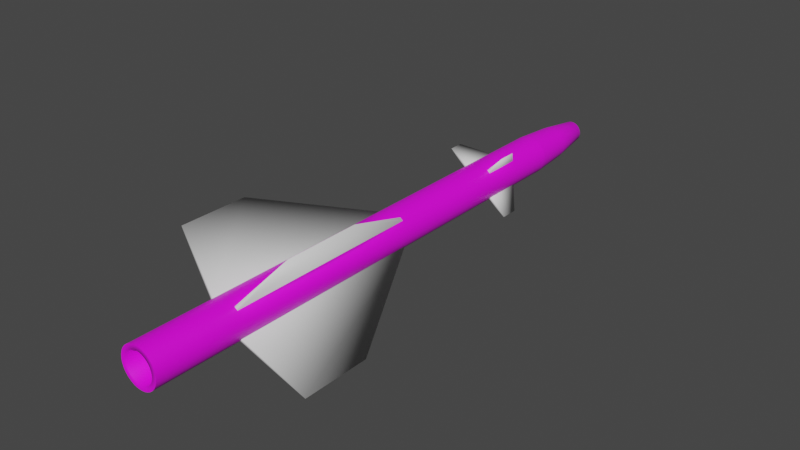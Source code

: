 # Source: R-98MT.blend  (saved by Blender 2.80.75; exported with 4.5.12 LTS)
import bpy
from mathutils import Matrix  # noqa: F401  (used for matrix-valued properties, if any)

bpy.ops.wm.read_factory_settings(use_empty=True)
scene = bpy.context.scene
scene.name = 'Scene'

# ---- collections
col_collection = bpy.data.collections.new('Collection'); scene.collection.children.link(col_collection)

# ---- images (referenced by path relative to the original .blend; pixels are not part of the script)
import os
ASSET_DIR = os.environ.get("B2B_ASSET_DIR", "")  # directory of the original .blend (textures are referenced by path, not embedded)
HERE = os.path.dirname(os.path.abspath(__file__))  # packed textures are extracted next to this script under _unpacked/

def load_image(name, relpath, width, height, colorspace="sRGB"):
    """Load a texture the original file referenced (path relative to the .blend, or extracted next to this script)."""
    p = next((c for c in (os.path.join(HERE, relpath), os.path.join(ASSET_DIR, relpath)) if relpath and os.path.exists(c)), "")
    if p:
        img = bpy.data.images.load(p, check_existing=True)
        img.name = name
    else:  # same state as the original file: an image datablock whose file is absent (Cycles renders it pink)
        img = bpy.data.images.new(name, width, height)
        img.source = "FILE"
        img.filepath = "//" + (relpath or name)
    img.colorspace_settings.name = colorspace
    return img
img_full_body_v4_png = load_image('Full Body V4.png', 'Full Body V4.png', 1024, 1024, 'sRGB')

# ---- materials (node trees are filled in below, after node groups)
mat_material = bpy.data.materials.new('Material')
mat_material.use_transparent_shadow = False
mat_material_001 = bpy.data.materials.new('Material.001')
mat_material_001.use_transparent_shadow = False

# ---- material node trees
mat_material.use_nodes = True; mat_material.node_tree.nodes.clear()
_N = mat_material.node_tree.nodes; _L = mat_material.node_tree.links
n0 = _N.new('ShaderNodeOutputMaterial'); n0.name = 'Material Output'; n0.location = (300, 300)
n1 = _N.new('ShaderNodeBsdfPrincipled'); n1.name = 'Principled BSDF'; n1.location = (10, 300)
n1.distribution = 'GGX'
n1.subsurface_method = 'BURLEY'
n1.inputs[3].default_value = 1.45
n1.inputs[27].default_value = (0.0, 0.0, 0.0, 1.0)
n1.inputs[28].default_value = 1.0
n2 = _N.new('ShaderNodeTexImage'); n2.name = 'Image Texture'; n2.location = (-317, 147)
n2.image = img_full_body_v4_png
_L.new(n1.outputs[0], n0.inputs[0])
_L.new(n2.outputs[0], n1.inputs[0])
n0.is_active_output = True
mat_material_001.use_nodes = True; mat_material_001.node_tree.nodes.clear()
_N = mat_material_001.node_tree.nodes; _L = mat_material_001.node_tree.links
n0 = _N.new('ShaderNodeOutputMaterial'); n0.name = 'Material Output'; n0.location = (300, 300)
n1 = _N.new('ShaderNodeBsdfPrincipled'); n1.name = 'Principled BSDF'; n1.location = (10, 300)
n1.distribution = 'GGX'
n1.subsurface_method = 'BURLEY'
n1.inputs[3].default_value = 1.45
n1.inputs[27].default_value = (0.0, 0.0, 0.0, 1.0)
n1.inputs[28].default_value = 1.0
_L.new(n1.outputs[0], n0.inputs[0])
n0.is_active_output = True

# ---- world
world_world = bpy.data.worlds.new('World'); scene.world = world_world
world_world.use_nodes = True; world_world.node_tree.nodes.clear()
_N = world_world.node_tree.nodes; _L = world_world.node_tree.links
n0 = _N.new('ShaderNodeOutputWorld'); n0.name = 'World Output'; n0.location = (300, 300)
n1 = _N.new('ShaderNodeBackground'); n1.name = 'Background'; n1.location = (10, 300)
n1.inputs[0].default_value = (0.05088, 0.05088, 0.05088, 1.0)
_L.new(n1.outputs[0], n0.inputs[0])
n0.is_active_output = True
world_world.color = (0.05088, 0.05088, 0.05088)
world_world.use_sun_shadow = False
world_world.sun_shadow_jitter_overblur = 0.0

# ---- meshes
me_cone = bpy.data.meshes.new('Cone')
me_cone.from_pydata([(-0.1429, 1.353, -0.1993), (-0.09883, 1.377, -0.1993), (-0.05092, 1.391, -0.1993), (-0.001053, 1.396, -0.1993), (0.04886, 1.392, -0.1993), (0.09689, 1.377, -0.1993), (0.1412, 1.354, -0.1993), (0.1801, 1.322, -0.1993), (0.212, 1.284, -0.1993), (0.2359, 1.24, -0.1993), (0.2506, 1.192, -0.1993), (0.2557, 1.142, -0.1993), (0.251, 1.092, -0.1993), (0.2367, 1.044, -0.1993), (0.2132, 0.9995, -0.1993), (0.1816, 0.9607, -0.1993), (0.1429, 0.9287, -0.1993), (0.09883, 0.9049, -0.1993), (0.05092, 0.8901, -0.1993), (0.001053, 0.885, -0.1993), (-0.04886, 0.8897, -0.1993), (-0.09689, 0.9041, -0.1993), (-0.1412, 0.9275, -0.1993), (-0.1801, 0.9592, -0.1993), (-0.212, 0.9978, -0.1993), (-0.2359, 1.042, -0.1993), (-0.2506, 1.09, -0.1993), (-0.2557, 1.14, -0.1993), (-0.251, 1.19, -0.1993), (-0.2367, 1.238, -0.1993), (-0.2132, 1.282, -0.1993), (-0.1816, 1.321, -0.1993), (-0.1099, 1.304, -6.746), (-0.07599, 1.322, -6.746), (-0.03915, 1.333, -6.746), (-0.0008103, 1.337, -6.746), (0.03756, 1.334, -6.746), (0.07449, 1.323, -6.746), (0.1086, 1.305, -6.746), (0.1384, 1.28, -6.746), (0.163, 1.251, -6.746), (0.1813, 1.217, -6.746), (0.1927, 1.18, -6.746), (0.1966, 1.142, -6.746), (0.193, 1.103, -6.746), (0.182, 1.066, -6.746), (0.1639, 1.032, -6.746), (0.1396, 1.002, -6.746), (0.1099, 0.9777, -6.746), (0.07599, 0.9594, -6.746), (0.03915, 0.9481, -6.746), (0.0008092, 0.9441, -6.746), (-0.03756, 0.9477, -6.746), (-0.07449, 0.9588, -6.746), (-0.1086, 0.9768, -6.746), (-0.1385, 1.001, -6.746), (-0.163, 1.031, -6.746), (-0.1813, 1.065, -6.746), (-0.1927, 1.102, -6.746), (-0.1966, 1.14, -6.746), (-0.193, 1.178, -6.746), (-0.182, 1.215, -6.746), (-0.1639, 1.249, -6.746), (-0.1396, 1.279, -6.746), (-0.1429, 1.353, -6.746), (-0.09883, 1.377, -6.746), (-0.05092, 1.391, -6.746), (-0.001054, 1.396, -6.746), (0.04886, 1.392, -6.746), (0.09689, 1.377, -6.746), (0.1412, 1.354, -6.746), (0.1801, 1.322, -6.746), (0.212, 1.284, -6.746), (0.2359, 1.24, -6.746), (0.2506, 1.192, -6.746), (0.2557, 1.142, -6.746), (0.251, 1.092, -6.746), (0.2367, 1.044, -6.746), (0.2132, 0.9995, -6.746), (0.1816, 0.9607, -6.746), (0.1429, 0.9287, -6.746), (0.09883, 0.9049, -6.746), (0.05092, 0.8901, -6.746), (0.001053, 0.885, -6.746), (-0.04886, 0.8897, -6.746), (-0.09689, 0.9041, -6.746), (-0.1412, 0.9275, -6.746), (-0.1801, 0.9592, -6.746), (-0.212, 0.9978, -6.746), (-0.2359, 1.042, -6.746), (-0.2506, 1.09, -6.746), (-0.2557, 1.14, -6.746), (-0.251, 1.19, -6.746), (-0.2367, 1.238, -6.746), (-0.2132, 1.282, -6.746), (-0.1816, 1.321, -6.746), (-1.141e-06, 1.141, -5.778), (-0.07904, 1.258, 0.8777), (-0.05465, 1.271, 0.8777), (-0.02816, 1.279, 0.8777), (-0.0005824, 1.282, 0.8777), (0.02701, 1.28, 0.8777), (0.05357, 1.272, 0.8777), (0.07807, 1.259, 0.8777), (0.09957, 1.241, 0.8777), (0.1172, 1.22, 0.8777), (0.1304, 1.195, 0.8777), (0.1386, 1.169, 0.8777), (0.1414, 1.141, 0.8777), (0.1388, 1.114, 0.8777), (0.1309, 1.087, 0.8777), (0.1179, 1.063, 0.8777), (0.1004, 1.041, 0.8777), (0.07904, 1.023, 0.8777), (0.05465, 1.01, 0.8777), (0.02816, 1.002, 0.8777), (0.0005824, 0.9993, 0.8777), (-0.02701, 1.002, 0.8777), (-0.05357, 1.01, 0.8777), (-0.07807, 1.023, 0.8777), (-0.09957, 1.04, 0.8777), (-0.1172, 1.062, 0.8777), (-0.1304, 1.086, 0.8777), (-0.1386, 1.113, 0.8777), (-0.1414, 1.14, 0.8777), (-0.1388, 1.168, 0.8777), (-0.1309, 1.194, 0.8777), (-0.1179, 1.219, 0.8777), (-0.1004, 1.24, 0.8777), (0.2174, 1.142, 0.3392), (0.2134, 1.099, 0.3392), (-0.2005, 1.057, 0.3392), (-0.213, 1.097, 0.3392), (0.2012, 1.058, 0.3392), (-0.2174, 1.14, 0.3392), (0.1812, 1.021, 0.3392), (-0.1215, 1.321, 0.3392), (-0.08402, 1.341, 0.3392), (-0.2134, 1.182, 0.3392), (0.1544, 0.9876, 0.3392), (-0.04329, 1.354, 0.3392), (-0.2012, 1.223, 0.3392), (0.1215, 0.9605, 0.3392), (-0.0008954, 1.358, 0.3392), (-0.1812, 1.261, 0.3392), (0.08402, 0.9402, 0.3392), (0.04153, 1.354, 0.3392), (-0.1544, 1.294, 0.3392), (0.04329, 0.9277, 0.3392), (0.08236, 1.342, 0.3392), (0.0008953, 0.9233, 0.3392), (0.12, 1.322, 0.3392), (-0.04153, 0.9273, 0.3392), (0.1531, 1.295, 0.3392), (-0.08236, 0.9395, 0.3392), (0.1803, 1.262, 0.3392), (-0.12, 0.9595, 0.3392), (0.2005, 1.225, 0.3392), (-0.1531, 0.9864, 0.3392), (0.213, 1.184, 0.3392), (-0.1803, 1.019, 0.3392), (-0.05996, 1.23, 0.9172), (-0.04145, 1.24, 0.9172), (-0.02136, 1.246, 0.9172), (-0.0004417, 1.248, 0.9172), (0.02049, 1.246, 0.9172), (0.04064, 1.24, 0.9172), (0.05922, 1.23, 0.9172), (0.07553, 1.217, 0.9172), (0.08893, 1.201, 0.9172), (0.09892, 1.182, 0.9172), (0.1051, 1.162, 0.9172), (0.1073, 1.141, 0.9172), (0.1053, 1.12, 0.9172), (0.09926, 1.1, 0.9172), (0.08943, 1.082, 0.9172), (0.07615, 1.065, 0.9172), (0.05996, 1.052, 0.9172), (0.04145, 1.042, 0.9172), (0.02136, 1.036, 0.9172), (0.0004418, 1.033, 0.9172), (-0.02049, 1.035, 0.9172), (-0.04064, 1.041, 0.9172), (-0.05922, 1.051, 0.9172), (-0.07553, 1.065, 0.9172), (-0.08893, 1.081, 0.9172), (-0.09892, 1.099, 0.9172), (-0.1051, 1.119, 0.9172), (-0.1073, 1.14, 0.9172), (-0.1053, 1.161, 0.9172), (-0.09926, 1.181, 0.9172), (-0.08943, 1.2, 0.9172), (-0.07615, 1.216, 0.9172), (-0.03851, 1.198, 0.937), (-0.02662, 1.204, 0.937), (-0.01372, 1.208, 0.937), (-0.0002837, 1.21, 0.937), (0.01316, 1.208, 0.937), (0.0261, 1.204, 0.937), (0.03804, 1.198, 0.937), (0.04851, 1.19, 0.937), (0.05712, 1.179, 0.937), (0.06354, 1.167, 0.937), (0.06751, 1.154, 0.937), (0.06889, 1.141, 0.937), (0.06762, 1.128, 0.937), (0.06375, 1.115, 0.937), (0.05744, 1.103, 0.937), (0.04891, 1.092, 0.937), (0.03851, 1.084, 0.937), (0.02662, 1.077, 0.937), (0.01372, 1.073, 0.937), (0.0002838, 1.072, 0.937), (-0.01316, 1.073, 0.937), (-0.0261, 1.077, 0.937), (-0.03804, 1.083, 0.937), (-0.04851, 1.092, 0.937), (-0.05712, 1.102, 0.937), (-0.06354, 1.114, 0.937), (-0.06751, 1.127, 0.937), (-0.06889, 1.14, 0.937), (-0.06762, 1.154, 0.937), (-0.06375, 1.167, 0.937), (-0.05744, 1.179, 0.937), (-0.04891, 1.189, 0.937), (1.002e-07, 1.141, 0.9503), (-0.1429, 1.353, -0.1993), (-0.09883, 1.377, -0.1993), (-0.05092, 1.391, -0.1993), (-0.001053, 1.396, -0.1993), (0.04886, 1.392, -0.1993), (0.09689, 1.377, -0.1993), (0.1412, 1.354, -0.1993), (0.1801, 1.322, -0.1993), (0.212, 1.284, -0.1993), (0.2359, 1.24, -0.1993), (0.2506, 1.192, -0.1993), (0.2557, 1.142, -0.1993), (0.251, 1.092, -0.1993), (0.2367, 1.044, -0.1993), (0.2132, 0.9995, -0.1993), (0.1816, 0.9607, -0.1993), (0.1429, 0.9287, -0.1993), (0.09883, 0.9049, -0.1993), (0.05092, 0.8901, -0.1993), (0.001053, 0.885, -0.1993), (-0.04886, 0.8897, -0.1993), (-0.09689, 0.9041, -0.1993), (-0.1412, 0.9275, -0.1993), (-0.1801, 0.9592, -0.1993), (-0.212, 0.9978, -0.1993), (-0.2359, 1.042, -0.1993), (-0.2506, 1.09, -0.1993), (-0.2557, 1.14, -0.1993), (-0.251, 1.19, -0.1993), (-0.2367, 1.238, -0.1993), (-0.2132, 1.282, -0.1993), (-0.1816, 1.321, -0.1993), (0.1412, 1.354, -5.637), (0.09689, 1.377, -5.637), (0.2367, 1.044, -5.637), (0.251, 1.092, -5.637), (-0.2506, 1.09, -5.637), (-0.2359, 1.042, -5.637), (-0.04886, 0.8897, -5.637), (0.001053, 0.885, -5.637), (0.1801, 1.322, -5.637), (-0.09883, 1.377, -5.637), (-0.1429, 1.353, -5.637), (0.2132, 0.9995, -5.637), (-0.2557, 1.14, -5.637), (-0.09689, 0.9041, -5.637), (0.212, 1.284, -5.637), (0.1816, 0.9607, -5.637), (-0.251, 1.19, -5.637), (-0.1412, 0.9275, -5.637), (-0.05092, 1.391, -5.637), (0.2359, 1.24, -5.637), (0.1429, 0.9287, -5.637), (-0.2367, 1.238, -5.637), (-0.001054, 1.396, -5.637), (0.2506, 1.192, -5.637), (-0.1801, 0.9592, -5.637), (0.09883, 0.9049, -5.637), (-0.2132, 1.282, -5.637), (0.04886, 1.392, -5.637), (0.2557, 1.142, -5.637), (-0.212, 0.9978, -5.637), (0.05092, 0.8901, -5.637), (-0.1816, 1.321, -5.637), (0.09689, 1.377, -3.065), (0.251, 1.092, -3.065), (-0.2359, 1.042, -3.065), (0.001053, 0.885, -3.065), (-0.1429, 1.353, -3.065), (0.1412, 1.354, -3.065), (0.2367, 1.044, -3.065), (-0.2506, 1.09, -3.065), (-0.04886, 0.8897, -3.065), (0.1801, 1.322, -3.065), (-0.09883, 1.377, -3.065), (0.2132, 0.9995, -3.065), (-0.2557, 1.14, -3.065), (-0.09689, 0.9041, -3.065), (0.212, 1.284, -3.065), (0.1816, 0.9607, -3.065), (-0.251, 1.19, -3.065), (-0.1412, 0.9275, -3.065), (-0.05092, 1.391, -3.065), (0.2359, 1.24, -3.065), (0.1429, 0.9287, -3.065), (-0.2367, 1.238, -3.065), (-0.001054, 1.396, -3.065), (0.2506, 1.192, -3.065), (-0.1801, 0.9592, -3.065), (0.09883, 0.9049, -3.065), (-0.2132, 1.282, -3.065), (0.04886, 1.392, -3.065), (0.2557, 1.142, -3.065), (-0.212, 0.9978, -3.065), (0.05092, 0.8901, -3.065), (-0.1816, 1.321, -3.065), (0.09689, 1.377, -1.354), (0.251, 1.092, -1.354), (-0.2359, 1.042, -1.354), (0.001053, 0.885, -1.354), (-0.1429, 1.353, -1.354), (0.1412, 1.354, -1.354), (0.2367, 1.044, -1.354), (-0.2506, 1.09, -1.354), (-0.04886, 0.8897, -1.354), (0.1801, 1.322, -1.354), (-0.09883, 1.377, -1.354), (0.2132, 0.9995, -1.354), (-0.2557, 1.14, -1.354), (-0.09689, 0.9041, -1.354), (0.212, 1.284, -1.354), (0.1816, 0.9607, -1.354), (-0.251, 1.19, -1.354), (-0.1412, 0.9275, -1.354), (-0.05092, 1.391, -1.354), (0.2359, 1.24, -1.354), (0.1429, 0.9287, -1.354), (-0.2367, 1.238, -1.354), (-0.001053, 1.396, -1.354), (0.2506, 1.192, -1.354), (-0.1801, 0.9592, -1.354), (0.09883, 0.9049, -1.354), (-0.2132, 1.282, -1.354), (0.04886, 1.392, -1.354), (0.2557, 1.142, -1.354), (-0.212, 0.9978, -1.354), (0.05092, 0.8901, -1.354), (-0.1816, 1.321, -1.354), (0.09689, 1.377, -0.8474), (0.251, 1.092, -0.8474), (-0.2359, 1.042, -0.8474), (0.001053, 0.885, -0.8474), (-0.1429, 1.353, -0.8474), (0.1412, 1.354, -0.8474), (0.2367, 1.044, -0.8474), (-0.2506, 1.09, -0.8474), (-0.04886, 0.8897, -0.8474), (0.1801, 1.322, -0.8474), (-0.09883, 1.377, -0.8474), (0.2132, 0.9995, -0.8474), (-0.2557, 1.14, -0.8474), (-0.09689, 0.9041, -0.8474), (0.212, 1.284, -0.8474), (0.1816, 0.9607, -0.8474), (-0.251, 1.19, -0.8474), (-0.1412, 0.9275, -0.8474), (-0.05092, 1.391, -0.8474), (0.2359, 1.24, -0.8474), (0.1429, 0.9287, -0.8474), (-0.2367, 1.238, -0.8474), (-0.001053, 1.396, -0.8474), (0.2506, 1.192, -0.8474), (-0.1801, 0.9592, -0.8474), (0.09883, 0.9049, -0.8474), (-0.2132, 1.282, -0.8474), (0.04886, 1.392, -0.8474), (0.2557, 1.142, -0.8474), (-0.212, 0.9978, -0.8474), (0.05092, 0.8901, -0.8474), (-0.1816, 1.321, -0.8474), (-0.1429, 1.353, -6.746), (-0.09883, 1.377, -6.746), (-0.05092, 1.391, -6.746), (-0.001054, 1.396, -6.746), (0.04886, 1.392, -6.746), (0.09689, 1.377, -6.746), (0.1412, 1.354, -6.746), (0.1801, 1.322, -6.746), (0.212, 1.284, -6.746), (0.2359, 1.24, -6.746), (0.2506, 1.192, -6.746), (0.2557, 1.142, -6.746), (0.251, 1.092, -6.746), (0.2367, 1.044, -6.746), (0.2132, 0.9995, -6.746), (0.1816, 0.9607, -6.746), (0.1429, 0.9287, -6.746), (0.09883, 0.9049, -6.746), (0.05092, 0.8901, -6.746), (0.001053, 0.885, -6.746), (-0.04886, 0.8897, -6.746), (-0.09689, 0.9041, -6.746), (-0.1412, 0.9275, -6.746), (-0.1801, 0.9592, -6.746), (-0.212, 0.9978, -6.746), (-0.2359, 1.042, -6.746), (-0.2506, 1.09, -6.746), (-0.2557, 1.14, -6.746), (-0.251, 1.19, -6.746), (-0.2367, 1.238, -6.746), (-0.2132, 1.282, -6.746), (-0.1816, 1.321, -6.746), (0.1801, 1.322, -5.637), (-0.1429, 1.353, -5.637), (0.212, 1.284, -5.637), (0.1816, 0.9607, -5.637), (0.1429, 0.9287, -5.637), (-0.1801, 0.9592, -5.637), (-0.212, 0.9978, -5.637), (-0.1816, 1.321, -5.637), (-0.1429, 1.353, -3.065), (0.1801, 1.322, -3.065), (0.212, 1.284, -3.065), (0.1816, 0.9607, -3.065), (0.1429, 0.9287, -3.065), (-0.1801, 0.9592, -3.065), (-0.212, 0.9978, -3.065), (-0.1816, 1.321, -3.065), (-0.1429, 1.353, -1.354), (0.1801, 1.322, -1.354), (0.212, 1.284, -1.354), (0.1816, 0.9607, -1.354), (0.1429, 0.9287, -1.354), (-0.1801, 0.9592, -1.354), (-0.212, 0.9978, -1.354), (-0.1816, 1.321, -1.354), (-0.1429, 1.353, -0.8474), (0.1801, 1.322, -0.8474), (0.212, 1.284, -0.8474), (0.1816, 0.9607, -0.8474), (0.1429, 0.9287, -0.8474), (-0.1801, 0.9592, -0.8474), (-0.212, 0.9978, -0.8474), (-0.1816, 1.321, -0.8474), (0.7042, 0.2899, -4.464), (0.7042, 0.2899, -5.414), (-0.7042, 1.992, -4.526), (-0.7042, 1.992, -5.468), (0.8509, 1.845, -4.486), (0.8509, 1.845, -5.41), (-0.8509, 0.4365, -4.531), (-0.8509, 0.4365, -5.42), (0.3535, 0.7136, -1.126), (0.3535, 0.7136, -1.356), (-0.3535, 1.568, -1.149), (-0.3535, 1.568, -1.352), (0.4271, 1.494, -1.123), (0.4271, 1.494, -1.356), (-0.4272, 0.7872, -1.162), (-0.4272, 0.7872, -1.354)], [], [(130, 129, 108, 109), (42, 43, 96), (33, 32, 64, 65), (34, 33, 65, 66), (35, 34, 66, 67), (36, 35, 67, 68), (37, 36, 68, 69), (38, 37, 69, 70), (39, 38, 70, 71), (40, 39, 71, 72), (41, 40, 72, 73), (42, 41, 73, 74), (43, 42, 74, 75), (44, 43, 75, 76), (45, 44, 76, 77), (46, 45, 77, 78), (47, 46, 78, 79), (48, 47, 79, 80), (49, 48, 80, 81), (50, 49, 81, 82), (51, 50, 82, 83), (52, 51, 83, 84), (53, 52, 84, 85), (54, 53, 85, 86), (55, 54, 86, 87), (56, 55, 87, 88), (57, 56, 88, 89), (58, 57, 89, 90), (59, 58, 90, 91), (60, 59, 91, 92), (61, 60, 92, 93), (62, 61, 93, 94), (63, 62, 94, 95), (32, 63, 95, 64), (56, 57, 96), (43, 44, 96), (57, 58, 96), (44, 45, 96), (58, 59, 96), (45, 46, 96), (32, 33, 96), (59, 60, 96), (46, 47, 96), (33, 34, 96), (60, 61, 96), (47, 48, 96), (34, 35, 96), (61, 62, 96), (48, 49, 96), (35, 36, 96), (62, 63, 96), (49, 50, 96), (36, 37, 96), (63, 32, 96), (50, 51, 96), (37, 38, 96), (51, 52, 96), (38, 39, 96), (52, 53, 96), (39, 40, 96), (53, 54, 96), (40, 41, 96), (54, 55, 96), (41, 42, 96), (55, 56, 96), (116, 115, 179, 180), (132, 131, 122, 123), (133, 130, 109, 110), (134, 132, 123, 124), (135, 133, 110, 111), (137, 136, 97, 98), (138, 134, 124, 125), (139, 135, 111, 112), (140, 137, 98, 99), (141, 138, 125, 126), (142, 139, 112, 113), (143, 140, 99, 100), (144, 141, 126, 127), (145, 142, 113, 114), (146, 143, 100, 101), (147, 144, 127, 128), (148, 145, 114, 115), (149, 146, 101, 102), (136, 147, 128, 97), (150, 148, 115, 116), (151, 149, 102, 103), (152, 150, 116, 117), (153, 151, 103, 104), (154, 152, 117, 118), (155, 153, 104, 105), (156, 154, 118, 119), (157, 155, 105, 106), (158, 156, 119, 120), (159, 157, 106, 107), (160, 158, 120, 121), (129, 159, 107, 108), (131, 160, 121, 122), (25, 24, 160, 131), (11, 10, 159, 129), (24, 23, 158, 160), (10, 9, 157, 159), (23, 22, 156, 158), (9, 8, 155, 157), (22, 21, 154, 156), (8, 7, 153, 155), (21, 20, 152, 154), (7, 6, 151, 153), (20, 19, 150, 152), (6, 5, 149, 151), (19, 18, 148, 150), (0, 31, 147, 136), (5, 4, 146, 149), (18, 17, 145, 148), (31, 30, 144, 147), (4, 3, 143, 146), (17, 16, 142, 145), (30, 29, 141, 144), (3, 2, 140, 143), (16, 15, 139, 142), (29, 28, 138, 141), (2, 1, 137, 140), (15, 14, 135, 139), (28, 27, 134, 138), (1, 0, 136, 137), (14, 13, 133, 135), (27, 26, 132, 134), (13, 12, 130, 133), (26, 25, 131, 132), (12, 11, 129, 130), (186, 185, 217, 218), (103, 102, 166, 167), (117, 116, 180, 181), (104, 103, 167, 168), (118, 117, 181, 182), (105, 104, 168, 169), (119, 118, 182, 183), (106, 105, 169, 170), (120, 119, 183, 184), (107, 106, 170, 171), (121, 120, 184, 185), (108, 107, 171, 172), (122, 121, 185, 186), (109, 108, 172, 173), (123, 122, 186, 187), (110, 109, 173, 174), (124, 123, 187, 188), (111, 110, 174, 175), (98, 97, 161, 162), (125, 124, 188, 189), (112, 111, 175, 176), (99, 98, 162, 163), (126, 125, 189, 190), (113, 112, 176, 177), (100, 99, 163, 164), (127, 126, 190, 191), (114, 113, 177, 178), (101, 100, 164, 165), (128, 127, 191, 192), (115, 114, 178, 179), (102, 101, 165, 166), (97, 128, 192, 161), (221, 220, 225), (173, 172, 204, 205), (187, 186, 218, 219), (174, 173, 205, 206), (188, 187, 219, 220), (175, 174, 206, 207), (162, 161, 193, 194), (189, 188, 220, 221), (176, 175, 207, 208), (163, 162, 194, 195), (190, 189, 221, 222), (177, 176, 208, 209), (164, 163, 195, 196), (191, 190, 222, 223), (178, 177, 209, 210), (165, 164, 196, 197), (192, 191, 223, 224), (179, 178, 210, 211), (166, 165, 197, 198), (161, 192, 224, 193), (180, 179, 211, 212), (167, 166, 198, 199), (181, 180, 212, 213), (168, 167, 199, 200), (182, 181, 213, 214), (169, 168, 200, 201), (183, 182, 214, 215), (170, 169, 201, 202), (184, 183, 215, 216), (171, 170, 202, 203), (185, 184, 216, 217), (172, 171, 203, 204), (208, 207, 225), (195, 194, 225), (222, 221, 225), (209, 208, 225), (196, 195, 225), (223, 222, 225), (210, 209, 225), (197, 196, 225), (224, 223, 225), (211, 210, 225), (198, 197, 225), (193, 224, 225), (212, 211, 225), (199, 198, 225), (213, 212, 225), (200, 199, 225), (214, 213, 225), (201, 200, 225), (215, 214, 225), (202, 201, 225), (216, 215, 225), (203, 202, 225), (217, 216, 225), (204, 203, 225), (218, 217, 225), (205, 204, 225), (219, 218, 225), (206, 205, 225), (220, 219, 225), (207, 206, 225), (194, 193, 225), (259, 258, 392, 391), (261, 260, 399, 398), (263, 262, 412, 411), (265, 264, 406, 405), (258, 266, 393, 392), (268, 267, 387, 386), (260, 269, 400, 399), (262, 270, 413, 412), (264, 271, 407, 406), (266, 272, 394, 393), (269, 273, 401, 400), (270, 274, 414, 413), (271, 275, 408, 407), (267, 276, 388, 387), (272, 277, 395, 394), (273, 278, 402, 401), (274, 279, 415, 414), (276, 280, 389, 388), (277, 281, 396, 395), (275, 282, 409, 408), (278, 283, 403, 402), (279, 284, 416, 415), (280, 285, 390, 389), (281, 286, 397, 396), (282, 287, 410, 409), (283, 288, 404, 403), (284, 289, 417, 416), (285, 259, 391, 390), (289, 268, 386, 417), (286, 261, 398, 397), (287, 263, 411, 410), (288, 265, 405, 404), (320, 293, 265, 288), (319, 292, 263, 287), (318, 291, 261, 286), (317, 290, 259, 285), (316, 321, 289, 284), (315, 320, 288, 283), (313, 318, 286, 281), (312, 317, 285, 280), (311, 316, 284, 279), (310, 315, 283, 278), (307, 314, 282, 275), (309, 313, 281, 277), (308, 312, 280, 276), (306, 311, 279, 274), (304, 309, 277, 272), (300, 308, 276, 267), (303, 307, 275, 271), (302, 306, 274, 270), (301, 305, 273, 269), (298, 303, 271, 264), (297, 302, 270, 262), (296, 301, 269, 260), (294, 300, 267, 268), (295, 299, 266, 258), (293, 298, 264, 265), (292, 297, 262, 263), (291, 296, 260, 261), (290, 295, 258, 259), (322, 327, 295, 290), (323, 328, 296, 291), (324, 329, 297, 292), (325, 330, 298, 293), (327, 331, 299, 295), (326, 332, 300, 294), (328, 333, 301, 296), (329, 334, 302, 297), (330, 335, 303, 298), (331, 336, 304, 299), (333, 337, 305, 301), (334, 338, 306, 302), (335, 339, 307, 303), (332, 340, 308, 300), (336, 341, 309, 304), (337, 342, 310, 305), (338, 343, 311, 306), (340, 344, 312, 308), (341, 345, 313, 309), (339, 346, 314, 307), (342, 347, 315, 310), (343, 348, 316, 311), (344, 349, 317, 312), (345, 350, 318, 313), (346, 351, 319, 314), (347, 352, 320, 315), (348, 353, 321, 316), (349, 322, 290, 317), (353, 326, 294, 321), (350, 323, 291, 318), (351, 324, 292, 319), (352, 325, 293, 320), (384, 357, 325, 352), (383, 356, 324, 351), (382, 355, 323, 350), (381, 354, 322, 349), (380, 385, 353, 348), (379, 384, 352, 347), (377, 382, 350, 345), (376, 381, 349, 344), (375, 380, 348, 343), (374, 379, 347, 342), (371, 378, 346, 339), (373, 377, 345, 341), (372, 376, 344, 340), (370, 375, 343, 338), (368, 373, 341, 336), (364, 372, 340, 332), (367, 371, 339, 335), (366, 370, 338, 334), (365, 369, 337, 333), (362, 367, 335, 330), (361, 366, 334, 329), (360, 365, 333, 328), (358, 364, 332, 326), (359, 363, 331, 327), (357, 362, 330, 325), (356, 361, 329, 324), (355, 360, 328, 323), (354, 359, 327, 322), (231, 232, 359, 354), (238, 239, 360, 355), (251, 252, 361, 356), (245, 246, 362, 357), (232, 233, 363, 359), (226, 227, 364, 358), (239, 240, 365, 360), (252, 253, 366, 361), (246, 247, 367, 362), (233, 234, 368, 363), (240, 241, 369, 365), (253, 254, 370, 366), (247, 248, 371, 367), (227, 228, 372, 364), (234, 235, 373, 368), (241, 242, 374, 369), (254, 255, 375, 370), (228, 229, 376, 372), (235, 236, 377, 373), (248, 249, 378, 371), (242, 243, 379, 374), (255, 256, 380, 375), (229, 230, 381, 376), (236, 237, 382, 377), (249, 250, 383, 378), (243, 244, 384, 379), (256, 257, 385, 380), (230, 231, 354, 381), (257, 226, 358, 385), (237, 238, 355, 382), (250, 251, 356, 383), (244, 245, 357, 384), (419, 425, 453), (431, 432, 456), (429, 430, 450), (420, 418, 455), (449, 442, 460), (448, 440, 465, 464), (445, 446, 458), (444, 436, 463, 462), (421, 429, 450, 451), (422, 421, 451), (430, 422, 451, 450), (426, 419, 453, 452), (425, 433, 452, 453), (433, 426, 452), (418, 427, 454, 455), (427, 428, 454), (428, 420, 455, 454), (424, 423, 457), (423, 431, 456, 457), (432, 424, 457, 456), (437, 445, 458, 459), (438, 437, 459), (446, 438, 459, 458), (434, 441, 461), (442, 434, 461, 460), (441, 449, 460, 461), (436, 435, 463), (443, 444, 462), (435, 443, 462, 463), (447, 448, 464), (440, 439, 465), (439, 447, 464, 465)])
me_cone.polygons.foreach_set('use_smooth', [True] * 408)
me_cone.polygons.foreach_set('material_index', [0, 0, 0, 0, 0, 0, 0, 0, 0, 0, 0, 0, 0, 0, 0, 0, 0, 0, 0, 0, 0, 0, 0, 0, 0, 0, 0, 0, 0, 0, 0, 0, 0, 0, 0, 0, 0, 0, 0, 0, 0, 0, 0, 0, 0, 0, 0, 0, 0, 0, 0, 0, 0, 0, 0, 0, 0, 0, 0, 0, 0, 0, 0, 0, 0, 0, 0, 0, 0, 0, 0, 0, 0, 0, 0, 0, 0, 0, 0, 0, 0, 0, 0, 0, 0, 0, 0, 0, 0, 0, 0, 0, 0, 0, 0, 0, 0, 0, 0, 0, 0, 0, 0, 0, 0, 0, 0, 0, 0, 0, 0, 0, 0, 0, 0, 0, 0, 0, 0, 0, 0, 0, 0, 0, 0, 0, 0, 0, 0, 0, 0, 0, 0, 0, 0, 0, 0, 0, 0, 0, 0, 0, 0, 0, 0, 0, 0, 0, 0, 0, 0, 0, 0, 0, 0, 0, 0, 0, 0, 0, 0, 0, 0, 0, 0, 0, 0, 0, 0, 0, 0, 0, 0, 0, 0, 0, 0, 0, 0, 0, 0, 0, 0, 0, 0, 0, 0, 0, 0, 0, 0, 0, 0, 0, 0, 0, 0, 0, 0, 0, 0, 0, 0, 0, 0, 0, 0, 0, 0, 0, 0, 0, 0, 0, 0, 0, 0, 0, 0, 0, 0, 0, 0, 0, 0, 0, 0, 0, 0, 0, 0, 0, 0, 0, 0, 0, 0, 0, 0, 0, 0, 0, 0, 0, 0, 0, 0, 0, 0, 0, 0, 0, 0, 0, 0, 0, 0, 0, 0, 0, 0, 0, 0, 0, 0, 0, 0, 0, 0, 0, 0, 0, 0, 0, 0, 0, 0, 0, 0, 0, 0, 0, 0, 0, 0, 0, 0, 0, 0, 0, 0, 0, 0, 0, 0, 0, 0, 0, 0, 0, 0, 0, 0, 0, 0, 0, 0, 0, 0, 0, 0, 0, 0, 0, 0, 0, 0, 0, 0, 0, 0, 0, 0, 0, 0, 0, 0, 0, 0, 0, 0, 0, 0, 0, 0, 0, 0, 0, 0, 0, 0, 0, 0, 0, 0, 0, 0, 0, 0, 0, 0, 0, 0, 0, 0, 0, 0, 0, 0, 0, 0, 0, 0, 0, 0, 0, 0, 0, 0, 0, 0, 0, 0, 0, 0, 0, 1, 1, 1, 1, 1, 1, 1, 1, 1, 1, 1, 1, 1, 1, 1, 1, 1, 1, 1, 1, 1, 1, 1, 1, 1, 1, 1, 1, 1, 1, 1, 1])
_uv = me_cone.uv_layers.new(name='UVMap')
_uv.uv.foreach_set('vector', [0.8625, 0.5753, 0.8614, 0.5691, 0.9432, 0.5537, 0.944, 0.558, 0.8951, 0.6674, 0.9024, 0.6785, 0.8427, 0.7104, 0.7656, 0.4313, 0.7644, 0.4255, 0.7731, 0.4229, 0.7746, 0.4304, 0.7656, 0.4372, 0.7656, 0.4313, 0.7746, 0.4304, 0.7746, 0.4381, 0.7644, 0.443, 0.7656, 0.4372, 0.7746, 0.4381, 0.7731, 0.4456, 0.7622, 0.4485, 0.7644, 0.443, 0.7731, 0.4456, 0.7702, 0.4527, 0.7589, 0.4534, 0.7622, 0.4485, 0.7702, 0.4527, 0.7659, 0.4591, 0.7547, 0.4575, 0.7589, 0.4534, 0.7659, 0.4591, 0.7605, 0.4646, 0.7498, 0.4608, 0.7547, 0.4575, 0.7605, 0.4646, 0.7541, 0.4688, 0.7443, 0.4631, 0.7498, 0.4608, 0.7541, 0.4688, 0.747, 0.4718, 0.7386, 0.4642, 0.7443, 0.4631, 0.747, 0.4718, 0.7394, 0.4733, 0.7326, 0.4642, 0.7386, 0.4642, 0.7394, 0.4733, 0.7318, 0.4733, 0.7268, 0.4631, 0.7326, 0.4642, 0.7318, 0.4733, 0.7242, 0.4718, 0.7214, 0.4608, 0.7268, 0.4631, 0.7242, 0.4718, 0.7171, 0.4688, 0.7165, 0.4575, 0.7214, 0.4608, 0.7171, 0.4688, 0.7107, 0.4646, 0.7123, 0.4534, 0.7165, 0.4575, 0.7107, 0.4646, 0.7053, 0.4591, 0.709, 0.4485, 0.7123, 0.4534, 0.7053, 0.4591, 0.701, 0.4527, 0.7068, 0.443, 0.709, 0.4485, 0.701, 0.4527, 0.6981, 0.4456, 0.7056, 0.4372, 0.7068, 0.443, 0.6981, 0.4456, 0.6966, 0.4381, 0.7056, 0.4313, 0.7056, 0.4372, 0.6966, 0.4381, 0.6966, 0.4304, 0.7068, 0.4255, 0.7056, 0.4313, 0.6966, 0.4304, 0.6981, 0.4229, 0.709, 0.4201, 0.7068, 0.4255, 0.6981, 0.4229, 0.701, 0.4158, 0.7123, 0.4151, 0.709, 0.4201, 0.701, 0.4158, 0.7053, 0.4094, 0.7165, 0.411, 0.7123, 0.4151, 0.7053, 0.4094, 0.7107, 0.404, 0.7214, 0.4077, 0.7165, 0.411, 0.7107, 0.404, 0.7171, 0.3997, 0.7269, 0.4054, 0.7214, 0.4077, 0.7171, 0.3997, 0.7242, 0.3968, 0.7326, 0.4043, 0.7269, 0.4054, 0.7242, 0.3968, 0.7318, 0.3953, 0.7386, 0.4043, 0.7326, 0.4043, 0.7318, 0.3953, 0.7394, 0.3953, 0.7443, 0.4054, 0.7386, 0.4043, 0.7394, 0.3953, 0.747, 0.3968, 0.7498, 0.4077, 0.7443, 0.4054, 0.747, 0.3968, 0.7541, 0.3997, 0.7547, 0.411, 0.7498, 0.4077, 0.7541, 0.3997, 0.7605, 0.404, 0.7589, 0.4151, 0.7547, 0.411, 0.7605, 0.404, 0.7659, 0.4094, 0.7622, 0.4201, 0.7589, 0.4151, 0.7659, 0.4094, 0.7702, 0.4158, 0.7644, 0.4255, 0.7622, 0.4201, 0.7702, 0.4158, 0.7731, 0.4229, 0.8108, 0.7701, 0.7998, 0.7627, 0.8427, 0.7104, 0.9024, 0.6785, 0.9075, 0.6907, 0.8427, 0.7104, 0.7998, 0.7627, 0.7904, 0.7533, 0.8427, 0.7104, 0.9075, 0.6907, 0.9101, 0.7037, 0.8427, 0.7104, 0.7904, 0.7533, 0.783, 0.7423, 0.8427, 0.7104, 0.9101, 0.7037, 0.9101, 0.717, 0.8427, 0.7104, 0.783, 0.6785, 0.7904, 0.6674, 0.8427, 0.7104, 0.783, 0.7423, 0.7779, 0.73, 0.8427, 0.7104, 0.9101, 0.717, 0.9075, 0.73, 0.8427, 0.7104, 0.7904, 0.6674, 0.7998, 0.658, 0.8427, 0.7104, 0.7779, 0.73, 0.7753, 0.717, 0.8427, 0.7104, 0.9075, 0.73, 0.9024, 0.7423, 0.8427, 0.7104, 0.7998, 0.658, 0.8108, 0.6507, 0.8427, 0.7104, 0.7753, 0.717, 0.7753, 0.7037, 0.8427, 0.7104, 0.9024, 0.7423, 0.8951, 0.7533, 0.8427, 0.7104, 0.8108, 0.6507, 0.8231, 0.6456, 0.8427, 0.7104, 0.7753, 0.7037, 0.7779, 0.6907, 0.8427, 0.7104, 0.8951, 0.7533, 0.8857, 0.7627, 0.8427, 0.7104, 0.8231, 0.6456, 0.8361, 0.643, 0.8427, 0.7104, 0.7779, 0.6907, 0.783, 0.6785, 0.8427, 0.7104, 0.8857, 0.7627, 0.8746, 0.7701, 0.8427, 0.7104, 0.8361, 0.643, 0.8494, 0.643, 0.8427, 0.7104, 0.8746, 0.7701, 0.8624, 0.7752, 0.8427, 0.7104, 0.8494, 0.643, 0.8624, 0.6456, 0.8427, 0.7104, 0.8624, 0.7752, 0.8494, 0.7778, 0.8427, 0.7104, 0.8624, 0.6456, 0.8746, 0.6507, 0.8427, 0.7104, 0.8494, 0.7778, 0.8361, 0.7778, 0.8427, 0.7104, 0.8746, 0.6507, 0.8857, 0.658, 0.8427, 0.7104, 0.8361, 0.7778, 0.8231, 0.7752, 0.8427, 0.7104, 0.8857, 0.658, 0.8951, 0.6674, 0.8427, 0.7104, 0.8231, 0.7752, 0.8108, 0.7701, 0.8427, 0.7104, 0.6871, 0.7156, 0.6905, 0.719, 0.6839, 0.7243, 0.6818, 0.722, 0.8628, 0.4622, 0.8641, 0.4559, 0.945, 0.4751, 0.9441, 0.4793, 0.8637, 0.5816, 0.8625, 0.5753, 0.944, 0.558, 0.945, 0.5623, 0.8617, 0.4684, 0.8628, 0.4622, 0.9441, 0.4793, 0.9432, 0.4836, 0.8651, 0.5879, 0.8637, 0.5816, 0.945, 0.5623, 0.946, 0.5665, 0.8576, 0.5061, 0.858, 0.4998, 0.9405, 0.5054, 0.9402, 0.5098, 0.8607, 0.4747, 0.8617, 0.4684, 0.9432, 0.4836, 0.9425, 0.4879, 0.8666, 0.5942, 0.8651, 0.5879, 0.946, 0.5665, 0.9472, 0.5708, 0.8574, 0.5124, 0.8576, 0.5061, 0.9402, 0.5098, 0.94, 0.5142, 0.8598, 0.481, 0.8607, 0.4747, 0.9425, 0.4879, 0.9418, 0.4923, 0.8682, 0.6005, 0.8666, 0.5942, 0.9472, 0.5708, 0.9485, 0.575, 0.8573, 0.5187, 0.8574, 0.5124, 0.94, 0.5142, 0.94, 0.5186, 0.8591, 0.4872, 0.8598, 0.481, 0.9418, 0.4923, 0.9413, 0.4966, 0.87, 0.6068, 0.8682, 0.6005, 0.9485, 0.575, 0.9498, 0.5791, 0.8574, 0.525, 0.8573, 0.5187, 0.94, 0.5186, 0.94, 0.523, 0.8585, 0.4935, 0.8591, 0.4872, 0.9413, 0.4966, 0.9408, 0.501, 0.8719, 0.6131, 0.87, 0.6068, 0.9498, 0.5791, 0.9513, 0.5832, 0.8576, 0.5313, 0.8574, 0.525, 0.94, 0.523, 0.9402, 0.5274, 0.858, 0.4998, 0.8585, 0.4935, 0.9408, 0.501, 0.9405, 0.5054, 0.874, 0.6194, 0.8719, 0.6131, 0.9513, 0.5832, 0.9529, 0.5873, 0.8579, 0.5376, 0.8576, 0.5313, 0.9402, 0.5274, 0.9404, 0.5318, 0.8725, 0.4246, 0.8746, 0.4183, 0.9529, 0.4503, 0.9513, 0.4543, 0.8583, 0.5439, 0.8579, 0.5376, 0.9404, 0.5318, 0.9408, 0.5362, 0.8705, 0.4309, 0.8725, 0.4246, 0.9513, 0.4543, 0.9499, 0.4584, 0.8589, 0.5502, 0.8583, 0.5439, 0.9408, 0.5362, 0.9412, 0.5406, 0.8687, 0.4371, 0.8705, 0.4309, 0.9499, 0.4584, 0.9485, 0.4625, 0.8596, 0.5565, 0.8589, 0.5502, 0.9412, 0.5406, 0.9418, 0.545, 0.867, 0.4434, 0.8687, 0.4371, 0.9485, 0.4625, 0.9472, 0.4666, 0.8604, 0.5628, 0.8596, 0.5565, 0.9418, 0.545, 0.9424, 0.5493, 0.8655, 0.4496, 0.867, 0.4434, 0.9472, 0.4666, 0.9461, 0.4708, 0.8614, 0.5691, 0.8604, 0.5628, 0.9424, 0.5493, 0.9432, 0.5537, 0.8641, 0.4559, 0.8655, 0.4496, 0.9461, 0.4708, 0.945, 0.4751, 0.7827, 0.4409, 0.7842, 0.4333, 0.8655, 0.4496, 0.8641, 0.4559, 0.7797, 0.5809, 0.7787, 0.5731, 0.8604, 0.5628, 0.8614, 0.5691, 0.7842, 0.4333, 0.7858, 0.4256, 0.867, 0.4434, 0.8655, 0.4496, 0.7787, 0.5731, 0.7778, 0.5654, 0.8596, 0.5565, 0.8604, 0.5628, 0.7858, 0.4256, 0.7876, 0.418, 0.8687, 0.4371, 0.867, 0.4434, 0.7778, 0.5654, 0.777, 0.5576, 0.8589, 0.5502, 0.8596, 0.5565, 0.7876, 0.418, 0.7894, 0.4104, 0.8705, 0.4309, 0.8687, 0.4371, 0.777, 0.5576, 0.7764, 0.5498, 0.8583, 0.5439, 0.8589, 0.5502, 0.7894, 0.4104, 0.7914, 0.4028, 0.8725, 0.4246, 0.8705, 0.4309, 0.7764, 0.5498, 0.7759, 0.542, 0.8579, 0.5376, 0.8583, 0.5439, 0.7914, 0.4028, 0.7935, 0.3953, 0.8746, 0.4183, 0.8725, 0.4246, 0.7759, 0.542, 0.7756, 0.5342, 0.8576, 0.5313, 0.8579, 0.5376, 0.7927, 0.6422, 0.7906, 0.6347, 0.8719, 0.6131, 0.874, 0.6194, 0.7761, 0.4952, 0.7766, 0.4874, 0.8585, 0.4935, 0.858, 0.4998, 0.7756, 0.5342, 0.7754, 0.5264, 0.8574, 0.525, 0.8576, 0.5313, 0.7906, 0.6347, 0.7887, 0.6271, 0.87, 0.6068, 0.8719, 0.6131, 0.7766, 0.4874, 0.7773, 0.4796, 0.8591, 0.4872, 0.8585, 0.4935, 0.7754, 0.5264, 0.7753, 0.5186, 0.8573, 0.5187, 0.8574, 0.525, 0.7887, 0.6271, 0.7869, 0.6194, 0.8682, 0.6005, 0.87, 0.6068, 0.7773, 0.4796, 0.7781, 0.4718, 0.8598, 0.481, 0.8591, 0.4872, 0.7753, 0.5186, 0.7754, 0.5108, 0.8574, 0.5124, 0.8573, 0.5187, 0.7869, 0.6194, 0.7852, 0.6118, 0.8666, 0.5942, 0.8682, 0.6005, 0.7781, 0.4718, 0.779, 0.4641, 0.8607, 0.4747, 0.8598, 0.481, 0.7754, 0.5108, 0.7757, 0.503, 0.8576, 0.5061, 0.8574, 0.5124, 0.7852, 0.6118, 0.7836, 0.6041, 0.8651, 0.5879, 0.8666, 0.5942, 0.779, 0.4641, 0.7801, 0.4563, 0.8617, 0.4684, 0.8607, 0.4747, 0.7757, 0.503, 0.7761, 0.4952, 0.858, 0.4998, 0.8576, 0.5061, 0.7836, 0.6041, 0.7822, 0.5964, 0.8637, 0.5816, 0.8651, 0.5879, 0.7801, 0.4563, 0.7814, 0.4486, 0.8628, 0.4622, 0.8617, 0.4684, 0.7822, 0.5964, 0.7809, 0.5886, 0.8625, 0.5753, 0.8637, 0.5816, 0.7814, 0.4486, 0.7827, 0.4409, 0.8641, 0.4559, 0.8628, 0.4622, 0.7809, 0.5886, 0.7797, 0.5809, 0.8614, 0.5691, 0.8625, 0.5753, 0.6641, 0.72, 0.667, 0.7189, 0.6688, 0.7249, 0.667, 0.7256, 0.6687, 0.7585, 0.6641, 0.7575, 0.6666, 0.7495, 0.6697, 0.7501, 0.6832, 0.7129, 0.6871, 0.7156, 0.6818, 0.722, 0.6792, 0.7203, 0.6735, 0.7586, 0.6687, 0.7585, 0.6697, 0.7501, 0.6728, 0.7502, 0.6788, 0.711, 0.6832, 0.7129, 0.6792, 0.7203, 0.6763, 0.719, 0.6782, 0.7578, 0.6735, 0.7586, 0.6728, 0.7502, 0.6759, 0.7496, 0.6742, 0.71, 0.6788, 0.711, 0.6763, 0.719, 0.6732, 0.7184, 0.6827, 0.7561, 0.6782, 0.7578, 0.6759, 0.7496, 0.6789, 0.7485, 0.6694, 0.7099, 0.6742, 0.71, 0.6732, 0.7184, 0.6701, 0.7183, 0.6868, 0.7535, 0.6827, 0.7561, 0.6789, 0.7485, 0.6815, 0.7468, 0.6647, 0.7108, 0.6694, 0.7099, 0.6701, 0.7183, 0.667, 0.7189, 0.6904, 0.7501, 0.6868, 0.7535, 0.6815, 0.7468, 0.6838, 0.7446, 0.6602, 0.7125, 0.6647, 0.7108, 0.667, 0.7189, 0.6641, 0.72, 0.6931, 0.7461, 0.6904, 0.7501, 0.6838, 0.7446, 0.6856, 0.742, 0.6561, 0.7151, 0.6602, 0.7125, 0.6641, 0.72, 0.6614, 0.7217, 0.6949, 0.7416, 0.6931, 0.7461, 0.6856, 0.742, 0.6868, 0.7391, 0.6526, 0.7184, 0.6561, 0.7151, 0.6614, 0.7217, 0.6592, 0.7239, 0.6958, 0.7368, 0.6949, 0.7416, 0.6868, 0.7391, 0.6874, 0.736, 0.6499, 0.7455, 0.6481, 0.7411, 0.6561, 0.7387, 0.6573, 0.7416, 0.6499, 0.7225, 0.6526, 0.7184, 0.6592, 0.7239, 0.6574, 0.7265, 0.6958, 0.732, 0.6958, 0.7368, 0.6874, 0.736, 0.6874, 0.7329, 0.6525, 0.7495, 0.6499, 0.7455, 0.6573, 0.7416, 0.659, 0.7442, 0.6481, 0.7269, 0.6499, 0.7225, 0.6574, 0.7265, 0.6562, 0.7294, 0.6949, 0.7273, 0.6958, 0.732, 0.6874, 0.7329, 0.6868, 0.7298, 0.6558, 0.7529, 0.6525, 0.7495, 0.659, 0.7442, 0.6612, 0.7465, 0.6472, 0.7316, 0.6481, 0.7269, 0.6562, 0.7294, 0.6556, 0.7325, 0.6931, 0.7229, 0.6949, 0.7273, 0.6868, 0.7298, 0.6857, 0.7269, 0.6597, 0.7556, 0.6558, 0.7529, 0.6612, 0.7465, 0.6638, 0.7482, 0.6472, 0.7364, 0.6472, 0.7316, 0.6556, 0.7325, 0.6555, 0.7356, 0.6905, 0.719, 0.6931, 0.7229, 0.6857, 0.7269, 0.6839, 0.7243, 0.6641, 0.7575, 0.6597, 0.7556, 0.6638, 0.7482, 0.6666, 0.7495, 0.6481, 0.7411, 0.6472, 0.7364, 0.6555, 0.7356, 0.6561, 0.7387, 0.663, 0.7295, 0.664, 0.728, 0.6715, 0.7343, 0.6856, 0.742, 0.6838, 0.7446, 0.6789, 0.7405, 0.68, 0.739, 0.6614, 0.7217, 0.6641, 0.72, 0.667, 0.7256, 0.6654, 0.7266, 0.6868, 0.7391, 0.6856, 0.742, 0.68, 0.739, 0.6808, 0.7372, 0.6592, 0.7239, 0.6614, 0.7217, 0.6654, 0.7266, 0.664, 0.728, 0.6874, 0.736, 0.6868, 0.7391, 0.6808, 0.7372, 0.6812, 0.7353, 0.6573, 0.7416, 0.6561, 0.7387, 0.6622, 0.7369, 0.6629, 0.7387, 0.6574, 0.7265, 0.6592, 0.7239, 0.664, 0.728, 0.663, 0.7295, 0.6874, 0.7329, 0.6874, 0.736, 0.6812, 0.7353, 0.6812, 0.7334, 0.659, 0.7442, 0.6573, 0.7416, 0.6629, 0.7387, 0.6639, 0.7403, 0.6562, 0.7294, 0.6574, 0.7265, 0.663, 0.7295, 0.6622, 0.7313, 0.6868, 0.7298, 0.6874, 0.7329, 0.6812, 0.7334, 0.6808, 0.7316, 0.6612, 0.7465, 0.659, 0.7442, 0.6639, 0.7403, 0.6652, 0.7417, 0.6556, 0.7325, 0.6562, 0.7294, 0.6622, 0.7313, 0.6618, 0.7332, 0.6857, 0.7269, 0.6868, 0.7298, 0.6808, 0.7316, 0.6801, 0.7298, 0.6638, 0.7482, 0.6612, 0.7465, 0.6652, 0.7417, 0.6668, 0.7428, 0.6555, 0.7356, 0.6556, 0.7325, 0.6618, 0.7332, 0.6618, 0.7351, 0.6839, 0.7243, 0.6857, 0.7269, 0.6801, 0.7298, 0.6791, 0.7282, 0.6666, 0.7495, 0.6638, 0.7482, 0.6668, 0.7428, 0.6686, 0.7435, 0.6561, 0.7387, 0.6555, 0.7356, 0.6618, 0.7351, 0.6622, 0.7369, 0.6818, 0.722, 0.6839, 0.7243, 0.6791, 0.7282, 0.6777, 0.7268, 0.6697, 0.7501, 0.6666, 0.7495, 0.6686, 0.7435, 0.6704, 0.7439, 0.6792, 0.7203, 0.6818, 0.722, 0.6777, 0.7268, 0.6762, 0.7258, 0.6728, 0.7502, 0.6697, 0.7501, 0.6704, 0.7439, 0.6723, 0.7439, 0.6763, 0.719, 0.6792, 0.7203, 0.6762, 0.7258, 0.6744, 0.725, 0.6759, 0.7496, 0.6728, 0.7502, 0.6723, 0.7439, 0.6742, 0.7436, 0.6732, 0.7184, 0.6763, 0.719, 0.6744, 0.725, 0.6726, 0.7246, 0.6789, 0.7485, 0.6759, 0.7496, 0.6742, 0.7436, 0.676, 0.7429, 0.6701, 0.7183, 0.6732, 0.7184, 0.6726, 0.7246, 0.6707, 0.7246, 0.6815, 0.7468, 0.6789, 0.7485, 0.676, 0.7429, 0.6776, 0.7419, 0.667, 0.7189, 0.6701, 0.7183, 0.6707, 0.7246, 0.6688, 0.7249, 0.6838, 0.7446, 0.6815, 0.7468, 0.6776, 0.7419, 0.6789, 0.7405, 0.6812, 0.7334, 0.6812, 0.7353, 0.6715, 0.7343, 0.6639, 0.7403, 0.6629, 0.7387, 0.6715, 0.7343, 0.6622, 0.7313, 0.663, 0.7295, 0.6715, 0.7343, 0.6808, 0.7316, 0.6812, 0.7334, 0.6715, 0.7343, 0.6652, 0.7417, 0.6639, 0.7403, 0.6715, 0.7343, 0.6618, 0.7332, 0.6622, 0.7313, 0.6715, 0.7343, 0.6801, 0.7298, 0.6808, 0.7316, 0.6715, 0.7343, 0.6668, 0.7428, 0.6652, 0.7417, 0.6715, 0.7343, 0.6618, 0.7351, 0.6618, 0.7332, 0.6715, 0.7343, 0.6791, 0.7282, 0.6801, 0.7298, 0.6715, 0.7343, 0.6686, 0.7435, 0.6668, 0.7428, 0.6715, 0.7343, 0.6622, 0.7369, 0.6618, 0.7351, 0.6715, 0.7343, 0.6777, 0.7268, 0.6791, 0.7282, 0.6715, 0.7343, 0.6704, 0.7439, 0.6686, 0.7435, 0.6715, 0.7343, 0.6762, 0.7258, 0.6777, 0.7268, 0.6715, 0.7343, 0.6723, 0.7439, 0.6704, 0.7439, 0.6715, 0.7343, 0.6744, 0.725, 0.6762, 0.7258, 0.6715, 0.7343, 0.6742, 0.7436, 0.6723, 0.7439, 0.6715, 0.7343, 0.6726, 0.7246, 0.6744, 0.725, 0.6715, 0.7343, 0.676, 0.7429, 0.6742, 0.7436, 0.6715, 0.7343, 0.6707, 0.7246, 0.6726, 0.7246, 0.6715, 0.7343, 0.6776, 0.7419, 0.676, 0.7429, 0.6715, 0.7343, 0.6688, 0.7249, 0.6707, 0.7246, 0.6715, 0.7343, 0.6789, 0.7405, 0.6776, 0.7419, 0.6715, 0.7343, 0.667, 0.7256, 0.6688, 0.7249, 0.6715, 0.7343, 0.68, 0.739, 0.6789, 0.7405, 0.6715, 0.7343, 0.6654, 0.7266, 0.667, 0.7256, 0.6715, 0.7343, 0.6808, 0.7372, 0.68, 0.739, 0.6715, 0.7343, 0.664, 0.728, 0.6654, 0.7266, 0.6715, 0.7343, 0.6812, 0.7353, 0.6808, 0.7372, 0.6715, 0.7343, 0.6629, 0.7387, 0.6622, 0.7369, 0.6715, 0.7343, 0.1434, 0.8306, 0.151, 0.8306, 0.151, 0.9995, 0.1433, 0.9995, 0.1968, 0.8307, 0.2045, 0.8307, 0.2044, 0.9996, 0.1968, 0.9996, 0.05182, 0.8306, 0.05945, 0.8306, 0.05945, 0.9994, 0.05183, 0.9994, 0.006053, 0.8308, 0.01367, 0.8307, 0.01373, 0.9994, 0.006104, 0.9994, 0.151, 0.8306, 0.1587, 0.8306, 0.1586, 0.9995, 0.151, 0.9995, 0.1052, 0.8306, 0.1129, 0.8306, 0.1128, 0.9995, 0.1052, 0.9994, 0.2045, 0.8307, 0.2121, 0.8307, 0.212, 0.9996, 0.2044, 0.9996, 0.05945, 0.8306, 0.06708, 0.8306, 0.06708, 0.9994, 0.05945, 0.9994, 0.01367, 0.8307, 0.0213, 0.8307, 0.02135, 0.9994, 0.01373, 0.9994, 0.1587, 0.8306, 0.1663, 0.8306, 0.1662, 0.9995, 0.1586, 0.9995, 0.2121, 0.8307, 0.2197, 0.8307, 0.2197, 0.9996, 0.212, 0.9996, 0.06708, 0.8306, 0.07472, 0.8306, 0.0747, 0.9994, 0.06708, 0.9994, 0.0213, 0.8307, 0.02893, 0.8306, 0.02897, 0.9994, 0.02135, 0.9994, 0.1129, 0.8306, 0.1205, 0.8306, 0.1205, 0.9995, 0.1128, 0.9995, 0.1663, 0.8306, 0.1739, 0.8306, 0.1739, 0.9995, 0.1662, 0.9995, 0.2197, 0.8307, 0.2274, 0.8307, 0.2273, 0.9996, 0.2197, 0.9996, 0.07472, 0.8306, 0.08235, 0.8306, 0.08233, 0.9994, 0.0747, 0.9994, 0.1205, 0.8306, 0.1281, 0.8306, 0.1281, 0.9995, 0.1205, 0.9995, 0.1739, 0.8306, 0.1816, 0.8306, 0.1815, 0.9995, 0.1739, 0.9995, 0.02893, 0.8306, 0.03655, 0.8306, 0.03658, 0.9994, 0.02897, 0.9994, 0.2274, 0.8307, 0.235, 0.8307, 0.2349, 0.9996, 0.2273, 0.9996, 0.08235, 0.8306, 0.08998, 0.8306, 0.08995, 0.9994, 0.08233, 0.9994, 0.1281, 0.8306, 0.1358, 0.8306, 0.1357, 0.9995, 0.1281, 0.9995, 0.1816, 0.8306, 0.1892, 0.8307, 0.1891, 0.9995, 0.1815, 0.9995, 0.03655, 0.8306, 0.04418, 0.8306, 0.0442, 0.9994, 0.03658, 0.9994, 0.235, 0.8307, 0.2426, 0.8307, 0.2426, 0.9996, 0.2349, 0.9996, 0.08998, 0.8306, 0.09761, 0.8306, 0.09758, 0.9994, 0.08995, 0.9994, 0.1358, 0.8306, 0.1434, 0.8306, 0.1433, 0.9995, 0.1357, 0.9995, 0.09761, 0.8306, 0.1052, 0.8306, 0.1052, 0.9994, 0.09758, 0.9994, 0.1892, 0.8307, 0.1968, 0.8307, 0.1968, 0.9996, 0.1891, 0.9995, 0.04418, 0.8306, 0.05182, 0.8306, 0.05183, 0.9994, 0.0442, 0.9994, 0.2426, 0.8307, 0.2503, 0.8307, 0.2502, 0.9996, 0.2426, 0.9996, 0.2426, 0.4392, 0.2503, 0.4392, 0.2503, 0.8307, 0.2426, 0.8307, 0.04416, 0.4398, 0.05178, 0.4398, 0.05182, 0.8306, 0.04418, 0.8306, 0.1891, 0.4393, 0.1968, 0.4393, 0.1968, 0.8307, 0.1892, 0.8307, 0.1357, 0.4395, 0.1433, 0.4395, 0.1434, 0.8306, 0.1358, 0.8306, 0.0899, 0.4396, 0.09752, 0.4396, 0.09761, 0.8306, 0.08998, 0.8306, 0.235, 0.4392, 0.2426, 0.4392, 0.2426, 0.8307, 0.235, 0.8307, 0.1815, 0.4393, 0.1891, 0.4393, 0.1892, 0.8307, 0.1816, 0.8306, 0.128, 0.4395, 0.1357, 0.4395, 0.1358, 0.8306, 0.1281, 0.8306, 0.08227, 0.4397, 0.0899, 0.4396, 0.08998, 0.8306, 0.08235, 0.8306, 0.2273, 0.4392, 0.235, 0.4392, 0.235, 0.8307, 0.2274, 0.8307, 0.02326, 0.4399, 0.03088, 0.4399, 0.03655, 0.8306, 0.02893, 0.8306, 0.1739, 0.4394, 0.1815, 0.4393, 0.1816, 0.8306, 0.1739, 0.8306, 0.1204, 0.4395, 0.128, 0.4395, 0.1281, 0.8306, 0.1205, 0.8306, 0.07464, 0.4397, 0.08227, 0.4397, 0.08235, 0.8306, 0.07472, 0.8306, 0.1662, 0.4394, 0.1739, 0.4394, 0.1739, 0.8306, 0.1663, 0.8306, 0.1128, 0.4396, 0.1204, 0.4395, 0.1205, 0.8306, 0.1129, 0.8306, 0.01563, 0.44, 0.02326, 0.4399, 0.02893, 0.8306, 0.0213, 0.8307, 0.06702, 0.4397, 0.07464, 0.4397, 0.07472, 0.8306, 0.06708, 0.8306, 0.2121, 0.4393, 0.2197, 0.4392, 0.2197, 0.8307, 0.2121, 0.8307, 0.008004, 0.44, 0.01563, 0.44, 0.0213, 0.8307, 0.01367, 0.8307, 0.0594, 0.4398, 0.06702, 0.4397, 0.06708, 0.8306, 0.05945, 0.8306, 0.2044, 0.4393, 0.2121, 0.4393, 0.2121, 0.8307, 0.2045, 0.8307, 0.1052, 0.4396, 0.1128, 0.4396, 0.1129, 0.8306, 0.1052, 0.8306, 0.1509, 0.4394, 0.1586, 0.4394, 0.1587, 0.8306, 0.151, 0.8306, 0.0003733, 0.4401, 0.008004, 0.44, 0.01367, 0.8307, 0.006053, 0.8308, 0.05178, 0.4398, 0.0594, 0.4398, 0.05945, 0.8306, 0.05182, 0.8306, 0.1968, 0.4393, 0.2044, 0.4393, 0.2045, 0.8307, 0.1968, 0.8307, 0.1433, 0.4395, 0.1509, 0.4394, 0.151, 0.8306, 0.1434, 0.8306, 0.1418, 0.1783, 0.1495, 0.1782, 0.1509, 0.4394, 0.1433, 0.4395, 0.1955, 0.178, 0.2032, 0.1779, 0.2044, 0.4393, 0.1968, 0.4393, 0.04983, 0.1792, 0.05749, 0.1791, 0.0594, 0.4398, 0.05178, 0.4398, 0.0009834, 0.1791, 0.008653, 0.1791, 0.008004, 0.44, 0.0003733, 0.4401, 0.1495, 0.1782, 0.1571, 0.1782, 0.1586, 0.4394, 0.1509, 0.4394, 0.1035, 0.1786, 0.1111, 0.1785, 0.1128, 0.4396, 0.1052, 0.4396, 0.2032, 0.1779, 0.2109, 0.1779, 0.2121, 0.4393, 0.2044, 0.4393, 0.05749, 0.1791, 0.06514, 0.179, 0.06702, 0.4397, 0.0594, 0.4398, 0.008653, 0.1791, 0.01632, 0.1792, 0.01563, 0.44, 0.008004, 0.44, 0.1571, 0.1782, 0.1648, 0.1781, 0.1662, 0.4394, 0.1586, 0.4394, 0.2109, 0.1779, 0.2185, 0.1778, 0.2197, 0.4392, 0.2121, 0.4393, 0.06514, 0.179, 0.0728, 0.1789, 0.07464, 0.4397, 0.06702, 0.4397, 0.01632, 0.1792, 0.02397, 0.1793, 0.02326, 0.4399, 0.01563, 0.44, 0.1111, 0.1785, 0.1188, 0.1785, 0.1204, 0.4395, 0.1128, 0.4396, 0.1648, 0.1781, 0.1725, 0.1781, 0.1739, 0.4394, 0.1662, 0.4394, 0.2185, 0.1778, 0.2262, 0.1778, 0.2273, 0.4392, 0.2197, 0.4392, 0.0728, 0.1789, 0.08046, 0.1788, 0.08227, 0.4397, 0.07464, 0.4397, 0.1188, 0.1785, 0.1265, 0.1784, 0.128, 0.4395, 0.1204, 0.4395, 0.1725, 0.1781, 0.1802, 0.178, 0.1815, 0.4393, 0.1739, 0.4394, 0.02397, 0.1793, 0.03161, 0.1794, 0.03088, 0.4399, 0.02326, 0.4399, 0.2262, 0.1778, 0.2339, 0.1778, 0.235, 0.4392, 0.2273, 0.4392, 0.08046, 0.1788, 0.08813, 0.1788, 0.0899, 0.4396, 0.08227, 0.4397, 0.1265, 0.1784, 0.1341, 0.1784, 0.1357, 0.4395, 0.128, 0.4395, 0.1802, 0.178, 0.1878, 0.178, 0.1891, 0.4393, 0.1815, 0.4393, 0.03453, 0.1794, 0.04218, 0.1793, 0.04416, 0.4398, 0.03654, 0.4399, 0.2339, 0.1778, 0.2416, 0.1777, 0.2426, 0.4392, 0.235, 0.4392, 0.08813, 0.1788, 0.09579, 0.1787, 0.09752, 0.4396, 0.0899, 0.4396, 0.1341, 0.1784, 0.1418, 0.1783, 0.1433, 0.4395, 0.1357, 0.4395, 0.09579, 0.1787, 0.1035, 0.1786, 0.1052, 0.4396, 0.09752, 0.4396, 0.1878, 0.178, 0.1955, 0.178, 0.1968, 0.4393, 0.1891, 0.4393, 0.04218, 0.1793, 0.04983, 0.1792, 0.05178, 0.4398, 0.04416, 0.4398, 0.2416, 0.1777, 0.2492, 0.1777, 0.2503, 0.4392, 0.2426, 0.4392, 0.2412, 0.09999, 0.2489, 0.09995, 0.2492, 0.1777, 0.2416, 0.1777, 0.04094, 0.1013, 0.04868, 0.1013, 0.04983, 0.1792, 0.04218, 0.1793, 0.1874, 0.1003, 0.1951, 0.1002, 0.1955, 0.178, 0.1878, 0.178, 0.1335, 0.1006, 0.1412, 0.1006, 0.1418, 0.1783, 0.1341, 0.1784, 0.08729, 0.101, 0.095, 0.1009, 0.09579, 0.1787, 0.08813, 0.1788, 0.2335, 0.1, 0.2412, 0.09999, 0.2416, 0.1777, 0.2339, 0.1778, 0.1797, 0.1003, 0.1874, 0.1003, 0.1878, 0.178, 0.1802, 0.178, 0.1258, 0.1007, 0.1335, 0.1006, 0.1341, 0.1784, 0.1265, 0.1784, 0.07958, 0.101, 0.08729, 0.101, 0.08813, 0.1788, 0.08046, 0.1788, 0.2258, 0.1001, 0.2335, 0.1, 0.2339, 0.1778, 0.2262, 0.1778, 0.02545, 0.1014, 0.03319, 0.1014, 0.03161, 0.1794, 0.02397, 0.1793, 0.172, 0.1004, 0.1797, 0.1003, 0.1802, 0.178, 0.1725, 0.1781, 0.1181, 0.1007, 0.1258, 0.1007, 0.1265, 0.1784, 0.1188, 0.1785, 0.07186, 0.1011, 0.07958, 0.101, 0.08046, 0.1788, 0.0728, 0.1789, 0.1643, 0.1004, 0.172, 0.1004, 0.1725, 0.1781, 0.1648, 0.1781, 0.1104, 0.1008, 0.1181, 0.1007, 0.1188, 0.1785, 0.1111, 0.1785, 0.01771, 0.1013, 0.02545, 0.1014, 0.02397, 0.1793, 0.01632, 0.1792, 0.06414, 0.1011, 0.07186, 0.1011, 0.0728, 0.1789, 0.06514, 0.179, 0.2104, 0.1001, 0.2181, 0.1001, 0.2185, 0.1778, 0.2109, 0.1779, 0.009995, 0.1013, 0.01771, 0.1013, 0.01632, 0.1792, 0.008653, 0.1791, 0.05641, 0.1012, 0.06414, 0.1011, 0.06514, 0.179, 0.05749, 0.1791, 0.2027, 0.1002, 0.2104, 0.1001, 0.2109, 0.1779, 0.2032, 0.1779, 0.1027, 0.1008, 0.1104, 0.1008, 0.1111, 0.1785, 0.1035, 0.1786, 0.1489, 0.1005, 0.1566, 0.1005, 0.1571, 0.1782, 0.1495, 0.1782, 0.002289, 0.1012, 0.009995, 0.1013, 0.008653, 0.1791, 0.0009834, 0.1791, 0.04868, 0.1013, 0.05641, 0.1012, 0.05749, 0.1791, 0.04983, 0.1792, 0.1951, 0.1002, 0.2027, 0.1002, 0.2032, 0.1779, 0.1955, 0.178, 0.1412, 0.1006, 0.1489, 0.1005, 0.1495, 0.1782, 0.1418, 0.1783, 0.1406, 0.001057, 0.1483, 0.001011, 0.1489, 0.1005, 0.1412, 0.1006, 0.1945, 0.0007215, 0.2022, 0.0006722, 0.2027, 0.1002, 0.1951, 0.1002, 0.04827, 0.001539, 0.05597, 0.001508, 0.05641, 0.1012, 0.04868, 0.1013, 0.002096, 0.001661, 0.009795, 0.001646, 0.009995, 0.1013, 0.002289, 0.1012, 0.1483, 0.001011, 0.156, 0.0009635, 0.1566, 0.1005, 0.1489, 0.1005, 0.1021, 0.00128, 0.1098, 0.001237, 0.1104, 0.1008, 0.1027, 0.1008, 0.2022, 0.0006722, 0.2099, 0.0006227, 0.2104, 0.1001, 0.2027, 0.1002, 0.05597, 0.001508, 0.06366, 0.001474, 0.06414, 0.1011, 0.05641, 0.1012, 0.009795, 0.001646, 0.0175, 0.00163, 0.01771, 0.1013, 0.009995, 0.1013, 0.156, 0.0009635, 0.1637, 0.0009159, 0.1643, 0.1004, 0.1566, 0.1005, 0.2099, 0.0006227, 0.2176, 0.000573, 0.2181, 0.1001, 0.2104, 0.1001, 0.06366, 0.001474, 0.07136, 0.001439, 0.07186, 0.1011, 0.06414, 0.1011, 0.0175, 0.00163, 0.0252, 0.001613, 0.02545, 0.1014, 0.01771, 0.1013, 0.1098, 0.001237, 0.1175, 0.001193, 0.1181, 0.1007, 0.1104, 0.1008, 0.1637, 0.0009159, 0.1714, 0.0008679, 0.172, 0.1004, 0.1643, 0.1004, 0.2176, 0.000573, 0.2253, 0.0005232, 0.2258, 0.1001, 0.2181, 0.1001, 0.07136, 0.001439, 0.07905, 0.001401, 0.07958, 0.101, 0.07186, 0.1011, 0.1175, 0.001193, 0.1252, 0.001149, 0.1258, 0.1007, 0.1181, 0.1007, 0.1714, 0.0008679, 0.1791, 0.0008194, 0.1797, 0.1003, 0.172, 0.1004, 0.0252, 0.001613, 0.03289, 0.001593, 0.03319, 0.1014, 0.02545, 0.1014, 0.2253, 0.0005232, 0.233, 0.0004732, 0.2335, 0.1, 0.2258, 0.1001, 0.07905, 0.001401, 0.08675, 0.001362, 0.08729, 0.101, 0.07958, 0.101, 0.1252, 0.001149, 0.1329, 0.001103, 0.1335, 0.1006, 0.1258, 0.1007, 0.1791, 0.0008194, 0.1868, 0.0007706, 0.1874, 0.1003, 0.1797, 0.1003, 0.03289, 0.001593, 0.04057, 0.001568, 0.04094, 0.1013, 0.03319, 0.1014, 0.233, 0.0004732, 0.2407, 0.0004233, 0.2412, 0.09999, 0.2335, 0.1, 0.08675, 0.001362, 0.09444, 0.001322, 0.095, 0.1009, 0.08729, 0.101, 0.1329, 0.001103, 0.1406, 0.001057, 0.1412, 0.1006, 0.1335, 0.1006, 0.09444, 0.001322, 0.1021, 0.00128, 0.1027, 0.1008, 0.095, 0.1009, 0.1868, 0.0007706, 0.1945, 0.0007215, 0.1951, 0.1002, 0.1874, 0.1003, 0.04057, 0.001568, 0.04827, 0.001539, 0.04868, 0.1013, 0.04094, 0.1013, 0.2407, 0.0004233, 0.2484, 0.0003733, 0.2489, 0.09995, 0.2412, 0.09999, 0.6545, 0.7901, 0.6545, 0.7978, 0.5216, 0.794, 0.7669, 0.4741, 0.7746, 0.474, 0.7746, 0.7337, 0.9141, 0.2512, 0.9064, 0.2511, 0.9141, 0.0003733, 0.7577, 0.8634, 0.7501, 0.8632, 0.7577, 0.7286, 0.7669, 0.7349, 0.7746, 0.7345, 0.7746, 0.7998, 0.7427, 0.474, 0.7427, 0.5517, 0.6966, 0.5516, 0.6966, 0.5222, 0.6882, 0.7598, 0.6958, 0.7594, 0.6958, 0.8222, 0.6497, 0.5519, 0.6497, 0.4742, 0.6958, 0.474, 0.6958, 0.5097, 0.9057, 0.0003733, 0.9057, 0.3945, 0.7753, 0.1802, 0.7753, 0.0345, 0.3857, 0.7901, 0.3857, 0.7978, 0.251, 0.794, 0.6435, 0.3953, 0.6435, 0.7894, 0.5132, 0.7553, 0.5132, 0.6096, 0.5124, 0.3953, 0.5124, 0.7894, 0.3821, 0.7634, 0.3821, 0.6191, 0.251, 0.7894, 0.251, 0.3953, 0.3814, 0.6191, 0.3814, 0.7634, 0.7585, 0.4741, 0.7662, 0.474, 0.7662, 0.733, 0.3814, 0.0003733, 0.3814, 0.3945, 0.251, 0.1767, 0.251, 0.03515, 0.7501, 0.4741, 0.7577, 0.474, 0.7577, 0.7278, 0.5124, 0.0003733, 0.5124, 0.3945, 0.3821, 0.3597, 0.3821, 0.2182, 0.5209, 0.7901, 0.5209, 0.7978, 0.3864, 0.794, 0.7746, 0.0003733, 0.7746, 0.3945, 0.6443, 0.1698, 0.6443, 0.03364, 0.6435, 0.0003733, 0.6435, 0.3945, 0.5132, 0.3612, 0.5132, 0.225, 0.6497, 0.709, 0.6497, 0.6313, 0.6958, 0.674, 0.6958, 0.7092, 0.6714, 0.76, 0.679, 0.7594, 0.679, 0.8055, 0.6958, 0.5527, 0.6958, 0.6303, 0.6497, 0.6305, 0.6497, 0.5954, 0.7426, 0.788, 0.7426, 0.7956, 0.6966, 0.7918, 0.6966, 0.7872, 0.6966, 0.7095, 0.7427, 0.7098, 0.7427, 0.7409, 0.6966, 0.7088, 0.6966, 0.6311, 0.7427, 0.6774, 0.7427, 0.7085, 0.297, 0.7986, 0.297, 0.8062, 0.251, 0.8024, 0.6798, 0.7598, 0.6874, 0.7594, 0.6874, 0.8219, 0.6497, 0.4729, 0.6497, 0.3953, 0.6958, 0.4375, 0.6958, 0.4732, 0.7662, 0.8005, 0.7585, 0.8, 0.7662, 0.7338, 0.7426, 0.7964, 0.7426, 0.8041, 0.6966, 0.8002, 0.6966, 0.6304, 0.6966, 0.5527, 0.7427, 0.6008, 0.7427, 0.6303])
me_cone.materials.append(mat_material)
me_cone.materials.append(mat_material_001)
me_cone.use_remesh_preserve_volume = False
me_cone.use_remesh_preserve_attributes = False
me_cone.use_mirror_vertex_groups = False
me_cone.update()

# ---- objects
ob_body = bpy.data.objects.new('Body', me_cone)

# ---- transforms, parenting, visibility, modifiers, constraints
ob_body.location = (0.0, 1.484, 0.6332)
ob_body.rotation_euler = (-1.571, 0.0, 0.0)
ob_body.scale = (0.5586, 0.5586, 0.5586)
ob_body.lineart.crease_threshold = 0.0

# ---- collection membership
col_collection.objects.link(ob_body)

# ---- scene / render settings (as saved in the file)
scene.frame_start = 1; scene.frame_end = 250; scene.frame_set(5)
scene.render.engine = 'BLENDER_EEVEE_NEXT'
scene.cycles.use_denoising = False
scene.cycles.samples = 128
scene.cycles.sampling_pattern = 'TABULATED_SOBOL'
scene.cycles.use_adaptive_sampling = False
scene.cycles.use_light_tree = False
scene.view_settings.view_transform = 'Filmic'
bpy.context.view_layer.update()

# ---- added for rendering (the .blend has no active camera and no usable light): camera, sun
cam_auto = bpy.data.cameras.new('AutoCamera')
cam_auto.lens = 50.0
cam_auto.sensor_width = 36.0
cam_auto.clip_end = 1000.0
ob_auto_camera = bpy.data.objects.new('AutoCamera', cam_auto)
scene.collection.objects.link(ob_auto_camera)
ob_auto_camera.location = (4.16745, -5.13586, 3.32996)
ob_auto_camera.rotation_euler = (1.09748, -7.21219e-08, 0.694738)
scene.camera = ob_auto_camera
light_auto_sun = bpy.data.lights.new('AutoSun', 'SUN')
light_auto_sun.energy = 3.0
light_auto_sun.angle = 0.0523599
ob_auto_sun = bpy.data.objects.new('AutoSun', light_auto_sun)
scene.collection.objects.link(ob_auto_sun)
ob_auto_sun.rotation_euler = (0.872665, 0.174533, 0.523599)
bpy.context.view_layer.update()
